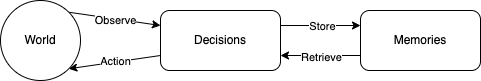

The diagram above was exported from draw.io. Its source (the exported page's mxGraphModel, read from the mxfile embedded in the PNG):
<mxGraphModel dx="783" dy="655" grid="1" gridSize="10" guides="1" tooltips="1" connect="1" arrows="1" fold="1" page="1" pageScale="1" pageWidth="850" pageHeight="1100" math="0" shadow="0">
  <root>
    <mxCell id="0" />
    <mxCell id="1" parent="0" />
    <mxCell id="6" style="edgeStyle=none;html=1;exitX=1;exitY=0;exitDx=0;exitDy=0;entryX=0;entryY=0.25;entryDx=0;entryDy=0;" edge="1" parent="1" source="2" target="4">
      <mxGeometry relative="1" as="geometry" />
    </mxCell>
    <mxCell id="10" value="Observe" style="edgeLabel;html=1;align=center;verticalAlign=middle;resizable=0;points=[];" vertex="1" connectable="0" parent="6">
      <mxGeometry x="0.0155" y="-1" relative="1" as="geometry">
        <mxPoint as="offset" />
      </mxGeometry>
    </mxCell>
    <mxCell id="2" value="World" style="ellipse;whiteSpace=wrap;html=1;aspect=fixed;" vertex="1" parent="1">
      <mxGeometry x="80" y="80" width="80" height="80" as="geometry" />
    </mxCell>
    <mxCell id="7" style="edgeStyle=none;html=1;exitX=0;exitY=0.75;exitDx=0;exitDy=0;entryX=1;entryY=1;entryDx=0;entryDy=0;" edge="1" parent="1" source="4" target="2">
      <mxGeometry relative="1" as="geometry" />
    </mxCell>
    <mxCell id="11" value="Action" style="edgeLabel;html=1;align=center;verticalAlign=middle;resizable=0;points=[];" vertex="1" connectable="0" parent="7">
      <mxGeometry x="-0.014" y="-1" relative="1" as="geometry">
        <mxPoint as="offset" />
      </mxGeometry>
    </mxCell>
    <mxCell id="8" style="edgeStyle=orthogonalEdgeStyle;curved=1;html=1;exitX=1;exitY=0.25;exitDx=0;exitDy=0;entryX=0;entryY=0.25;entryDx=0;entryDy=0;" edge="1" parent="1" source="4" target="5">
      <mxGeometry relative="1" as="geometry" />
    </mxCell>
    <mxCell id="12" value="Store" style="edgeLabel;html=1;align=center;verticalAlign=middle;resizable=0;points=[];" vertex="1" connectable="0" parent="8">
      <mxGeometry x="0.0167" relative="1" as="geometry">
        <mxPoint as="offset" />
      </mxGeometry>
    </mxCell>
    <mxCell id="4" value="Decisions" style="rounded=1;whiteSpace=wrap;html=1;" vertex="1" parent="1">
      <mxGeometry x="240" y="90" width="120" height="60" as="geometry" />
    </mxCell>
    <mxCell id="9" style="edgeStyle=orthogonalEdgeStyle;curved=1;html=1;exitX=0;exitY=0.75;exitDx=0;exitDy=0;entryX=1;entryY=0.75;entryDx=0;entryDy=0;" edge="1" parent="1" source="5" target="4">
      <mxGeometry relative="1" as="geometry" />
    </mxCell>
    <mxCell id="13" value="Retrieve" style="edgeLabel;html=1;align=center;verticalAlign=middle;resizable=0;points=[];" vertex="1" connectable="0" parent="9">
      <mxGeometry x="0.0083" y="1" relative="1" as="geometry">
        <mxPoint as="offset" />
      </mxGeometry>
    </mxCell>
    <mxCell id="5" value="Memories" style="rounded=1;whiteSpace=wrap;html=1;" vertex="1" parent="1">
      <mxGeometry x="440" y="90" width="120" height="60" as="geometry" />
    </mxCell>
  </root>
</mxGraphModel>